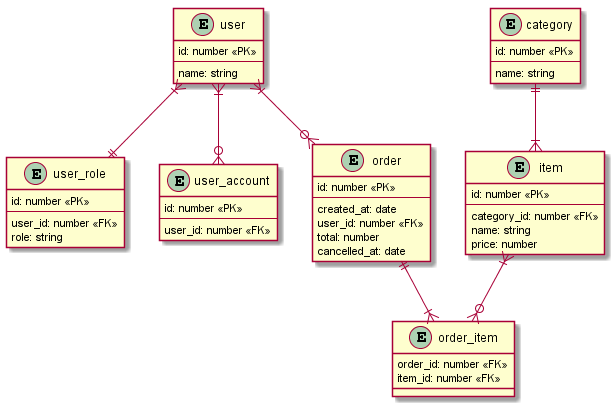

The diagram above was rendered by PlantUML. Its source (embedded in the PNG):
@startuml ERD


entity user {
    id: number <<PK>>
    --
    name: string
}

entity user_role {
    id: number <<PK>>
    --
    user_id: number <<FK>>
    role: string
}

entity user_account {
    id: number <<PK>>
    --
    user_id: number <<FK>>
}

entity order {
    id: number <<PK>>
    --
    created_at: date
    user_id: number <<FK>>
    total: number
    cancelled_at: date
}

entity order_item {
    order_id: number <<FK>>
    item_id: number <<FK>>
}

entity item {
    id: number <<PK>>
    --
    category_id: number <<FK>>
    name: string
    price: number
}

entity category {
    id: number <<PK>>
    --
    name: string
}

user }|--|| user_role
user }|--o{ user_account
user }|--o{ order
order ||--|{ order_item
item }|--o{ order_item
category ||--|{ item

@enduml